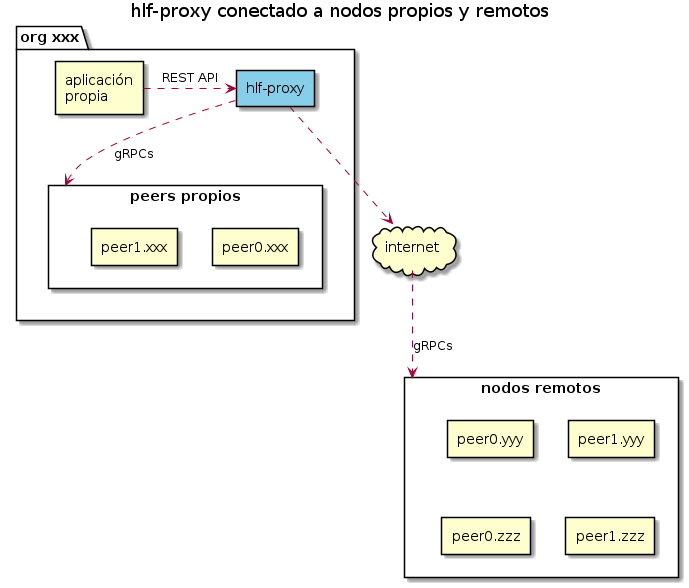

The diagram above was rendered by PlantUML. Its source (embedded in the PNG):
@startuml hlf-proxy-deploy-1

title hlf-proxy conectado a nodos propios y remotos

skinparam componentStyle rectangle

component "nodos remotos" as remotepeers {
    [peer0.yyy]
    [peer1.yyy]
    [peer0.zzz]
    [peer1.zzz]

    [peer0.yyy] -[hidden]down- [peer0.zzz]
    [peer1.yyy] -[hidden]down- [peer1.zzz]
    [peer0.yyy] -[hidden]right- [peer1.yyy]
}

package "org xxx" as orgxxx {
    component [hlf-proxy] as proxy #SkyBlue
    component [aplicación\npropia] as app
    component "peers propios" as ownpeers {
        [peer0.xxx]
        [peer1.xxx]
    }
    app .right.> proxy : REST API
    proxy ..> ownpeers : gRPCs
}

cloud internet

proxy ..> internet
internet ..> remotepeers : gRPCs

@enduml